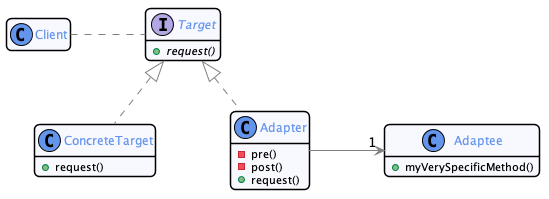

The diagram above was rendered by PlantUML. Its source (embedded in the PNG):
@startuml


skinparam nodesep 75
skinparam ranksep 75
hide empty members

skinparam noteFontSize 10
skinparam noteFontName Courier

skinparam monochrome  false
skinparam shadowing   false
skinparam roundcorner 10
skinparam linetype polyline

skinparam class {
    BackgroundColor GhostWhite
    ArrowColor      Gray
    BorderColor     Black
    fontColor       CornFlowerBlue
}

skinparam state {
    BackgroundColor GhostWhite
    ArrowColor      Gray
    BorderColor     Black
    fontColor       CornFlowerBlue
}

skinparam object {
    BackgroundColor GhostWhite
    ArrowColor      Gray
    BorderColor     Black
}

skinparam package<<Layout>> {
  borderColor         Transparent
  backgroundColor     Transparent
  fontColor           Transparent
  stereotypeFontColor Transparent
}

skinparam sequence {
	ArrowColor                  Gray
  LifeLineBorderColor         CornFlowerBlue
  LifeLineBackgroundColor     GhostWhite
	ParticipantBorderColor      CornFlowerBlue
	ParticipantBackgroundColor  GhostWhite
  ActorBorderColor            CornFlowerBlue
	ActorBackgroundColor        GhostWhite
  BoxBorderColor         CornFlowerBlue
  BoxBackgroundColor         GhostWhite
}

skinparam stereotypeCBackgroundColor CornflowerBlue

hide footbox
hide empty members

skinparam note {
 BackgroundColor GhostWhite
 BorderColor         CornFlowerBlue
}
skinparam ranksep 50


class Client

interface Target {
  + {abstract} request()
}

Client . Target

class ConcreteTarget {
  + request()
}

class Adapter {
  - pre()
  - post()
  + request()
}

Target <|.. ConcreteTarget
Target <|.. Adapter

ConcreteTarget .[hidden] Adapter


class Adaptee {
  + myVerySpecificMethod()
}

Adapter -> "1" Adaptee



@enduml